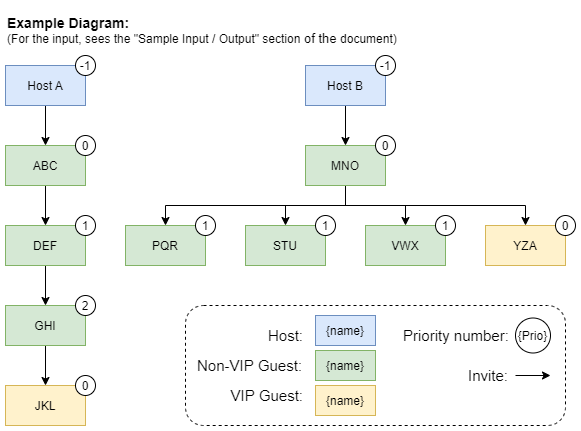

The diagram above was exported from draw.io. Its source (the exported page's mxGraphModel, read from the mxfile embedded in the PNG):
<mxGraphModel dx="989" dy="687" grid="1" gridSize="10" guides="1" tooltips="1" connect="1" arrows="1" fold="1" page="1" pageScale="1" pageWidth="827" pageHeight="1169" math="0" shadow="0">
  <root>
    <mxCell id="0" />
    <mxCell id="1" parent="0" />
    <mxCell id="2" style="edgeStyle=orthogonalEdgeStyle;rounded=0;orthogonalLoop=1;jettySize=auto;html=1;exitX=0.5;exitY=1;exitDx=0;exitDy=0;entryX=0.5;entryY=0;entryDx=0;entryDy=0;" edge="1" source="3" target="10" parent="1">
      <mxGeometry relative="1" as="geometry" />
    </mxCell>
    <mxCell id="3" value="Host&amp;nbsp;A" style="rounded=0;whiteSpace=wrap;html=1;fillColor=#dae8fc;strokeColor=#6c8ebf;" vertex="1" parent="1">
      <mxGeometry x="240" y="120" width="80" height="40" as="geometry" />
    </mxCell>
    <mxCell id="4" style="edgeStyle=orthogonalEdgeStyle;rounded=0;orthogonalLoop=1;jettySize=auto;html=1;exitX=0.5;exitY=1;exitDx=0;exitDy=0;entryX=0.5;entryY=0;entryDx=0;entryDy=0;" edge="1" source="5" target="23" parent="1">
      <mxGeometry relative="1" as="geometry" />
    </mxCell>
    <mxCell id="5" value="Host B" style="rounded=0;whiteSpace=wrap;html=1;fillColor=#dae8fc;strokeColor=#6c8ebf;" vertex="1" parent="1">
      <mxGeometry x="540" y="120" width="80" height="40" as="geometry" />
    </mxCell>
    <mxCell id="6" value="-1" style="ellipse;whiteSpace=wrap;html=1;aspect=fixed;" vertex="1" parent="1">
      <mxGeometry x="310" y="110" width="20" height="20" as="geometry" />
    </mxCell>
    <mxCell id="7" value="-1" style="ellipse;whiteSpace=wrap;html=1;aspect=fixed;" vertex="1" parent="1">
      <mxGeometry x="610" y="110" width="20" height="20" as="geometry" />
    </mxCell>
    <mxCell id="8" value="JKL" style="rounded=0;whiteSpace=wrap;html=1;fillColor=#fff2cc;strokeColor=#d6b656;" vertex="1" parent="1">
      <mxGeometry x="240" y="440" width="80" height="40" as="geometry" />
    </mxCell>
    <mxCell id="9" style="edgeStyle=orthogonalEdgeStyle;rounded=0;orthogonalLoop=1;jettySize=auto;html=1;exitX=0.5;exitY=1;exitDx=0;exitDy=0;entryX=0.5;entryY=0;entryDx=0;entryDy=0;" edge="1" source="10" target="13" parent="1">
      <mxGeometry relative="1" as="geometry" />
    </mxCell>
    <mxCell id="10" value="ABC" style="rounded=0;whiteSpace=wrap;html=1;fillColor=#d5e8d4;strokeColor=#82b366;" vertex="1" parent="1">
      <mxGeometry x="240" y="200" width="80" height="40" as="geometry" />
    </mxCell>
    <mxCell id="11" value="0" style="ellipse;whiteSpace=wrap;html=1;aspect=fixed;" vertex="1" parent="1">
      <mxGeometry x="310" y="190" width="20" height="20" as="geometry" />
    </mxCell>
    <mxCell id="12" style="edgeStyle=orthogonalEdgeStyle;rounded=0;orthogonalLoop=1;jettySize=auto;html=1;exitX=0.5;exitY=1;exitDx=0;exitDy=0;entryX=0.5;entryY=0;entryDx=0;entryDy=0;" edge="1" source="13" target="16" parent="1">
      <mxGeometry relative="1" as="geometry" />
    </mxCell>
    <mxCell id="13" value="DEF" style="rounded=0;whiteSpace=wrap;html=1;fillColor=#d5e8d4;strokeColor=#82b366;" vertex="1" parent="1">
      <mxGeometry x="240" y="280" width="80" height="40" as="geometry" />
    </mxCell>
    <mxCell id="14" value="1" style="ellipse;whiteSpace=wrap;html=1;aspect=fixed;" vertex="1" parent="1">
      <mxGeometry x="310" y="270" width="20" height="20" as="geometry" />
    </mxCell>
    <mxCell id="15" style="edgeStyle=orthogonalEdgeStyle;rounded=0;orthogonalLoop=1;jettySize=auto;html=1;exitX=0.5;exitY=1;exitDx=0;exitDy=0;entryX=0.5;entryY=0;entryDx=0;entryDy=0;" edge="1" source="16" target="8" parent="1">
      <mxGeometry relative="1" as="geometry" />
    </mxCell>
    <mxCell id="16" value="GHI" style="rounded=0;whiteSpace=wrap;html=1;fillColor=#d5e8d4;strokeColor=#82b366;" vertex="1" parent="1">
      <mxGeometry x="240" y="360" width="80" height="40" as="geometry" />
    </mxCell>
    <mxCell id="17" value="2" style="ellipse;whiteSpace=wrap;html=1;aspect=fixed;" vertex="1" parent="1">
      <mxGeometry x="310" y="350" width="20" height="20" as="geometry" />
    </mxCell>
    <mxCell id="18" value="0" style="ellipse;whiteSpace=wrap;html=1;aspect=fixed;" vertex="1" parent="1">
      <mxGeometry x="310" y="430" width="20" height="20" as="geometry" />
    </mxCell>
    <mxCell id="19" style="edgeStyle=orthogonalEdgeStyle;rounded=0;orthogonalLoop=1;jettySize=auto;html=1;exitX=0.5;exitY=1;exitDx=0;exitDy=0;entryX=0.5;entryY=0;entryDx=0;entryDy=0;" edge="1" source="23" target="25" parent="1">
      <mxGeometry relative="1" as="geometry" />
    </mxCell>
    <mxCell id="20" style="edgeStyle=orthogonalEdgeStyle;rounded=0;orthogonalLoop=1;jettySize=auto;html=1;exitX=0.5;exitY=1;exitDx=0;exitDy=0;entryX=0.5;entryY=0;entryDx=0;entryDy=0;" edge="1" source="23" target="27" parent="1">
      <mxGeometry relative="1" as="geometry" />
    </mxCell>
    <mxCell id="21" style="edgeStyle=orthogonalEdgeStyle;rounded=0;orthogonalLoop=1;jettySize=auto;html=1;exitX=0.5;exitY=1;exitDx=0;exitDy=0;entryX=0.5;entryY=0;entryDx=0;entryDy=0;" edge="1" source="23" target="29" parent="1">
      <mxGeometry relative="1" as="geometry" />
    </mxCell>
    <mxCell id="22" style="edgeStyle=orthogonalEdgeStyle;rounded=0;orthogonalLoop=1;jettySize=auto;html=1;exitX=0.5;exitY=1;exitDx=0;exitDy=0;entryX=0.5;entryY=0;entryDx=0;entryDy=0;" edge="1" source="23" target="31" parent="1">
      <mxGeometry relative="1" as="geometry" />
    </mxCell>
    <mxCell id="23" value="MNO" style="rounded=0;whiteSpace=wrap;html=1;fillColor=#d5e8d4;strokeColor=#82b366;" vertex="1" parent="1">
      <mxGeometry x="540" y="200" width="80" height="40" as="geometry" />
    </mxCell>
    <mxCell id="24" value="0" style="ellipse;whiteSpace=wrap;html=1;aspect=fixed;" vertex="1" parent="1">
      <mxGeometry x="610" y="190" width="20" height="20" as="geometry" />
    </mxCell>
    <mxCell id="25" value="PQR" style="rounded=0;whiteSpace=wrap;html=1;fillColor=#d5e8d4;strokeColor=#82b366;" vertex="1" parent="1">
      <mxGeometry x="360" y="280" width="80" height="40" as="geometry" />
    </mxCell>
    <mxCell id="26" value="1" style="ellipse;whiteSpace=wrap;html=1;aspect=fixed;" vertex="1" parent="1">
      <mxGeometry x="430" y="270" width="20" height="20" as="geometry" />
    </mxCell>
    <mxCell id="27" value="STU" style="rounded=0;whiteSpace=wrap;html=1;fillColor=#d5e8d4;strokeColor=#82b366;" vertex="1" parent="1">
      <mxGeometry x="480" y="280" width="80" height="40" as="geometry" />
    </mxCell>
    <mxCell id="28" value="1" style="ellipse;whiteSpace=wrap;html=1;aspect=fixed;" vertex="1" parent="1">
      <mxGeometry x="550" y="270" width="20" height="20" as="geometry" />
    </mxCell>
    <mxCell id="29" value="VWX" style="rounded=0;whiteSpace=wrap;html=1;fillColor=#d5e8d4;strokeColor=#82b366;" vertex="1" parent="1">
      <mxGeometry x="600" y="280" width="80" height="40" as="geometry" />
    </mxCell>
    <mxCell id="30" value="1" style="ellipse;whiteSpace=wrap;html=1;aspect=fixed;" vertex="1" parent="1">
      <mxGeometry x="670" y="270" width="20" height="20" as="geometry" />
    </mxCell>
    <mxCell id="31" value="YZA" style="rounded=0;whiteSpace=wrap;html=1;fillColor=#fff2cc;strokeColor=#d6b656;" vertex="1" parent="1">
      <mxGeometry x="720" y="280" width="80" height="40" as="geometry" />
    </mxCell>
    <mxCell id="32" value="0" style="ellipse;whiteSpace=wrap;html=1;aspect=fixed;" vertex="1" parent="1">
      <mxGeometry x="790" y="270" width="20" height="20" as="geometry" />
    </mxCell>
    <mxCell id="33" value="" style="rounded=1;whiteSpace=wrap;html=1;fillColor=none;dashed=1;" vertex="1" parent="1">
      <mxGeometry x="420" y="360" width="380" height="120" as="geometry" />
    </mxCell>
    <mxCell id="34" value="&lt;font style=&quot;font-size: 15px&quot;&gt;Host:&lt;/font&gt;" style="text;html=1;strokeColor=none;fillColor=none;align=right;verticalAlign=middle;whiteSpace=wrap;rounded=0;dashed=1;" vertex="1" parent="1">
      <mxGeometry x="430" y="380" width="110" height="20" as="geometry" />
    </mxCell>
    <mxCell id="35" value="&lt;font style=&quot;font-size: 15px&quot;&gt;Non-VIP Guest:&lt;/font&gt;" style="text;html=1;strokeColor=none;fillColor=none;align=left;verticalAlign=middle;whiteSpace=wrap;rounded=0;dashed=1;" vertex="1" parent="1">
      <mxGeometry x="430" y="410" width="110" height="20" as="geometry" />
    </mxCell>
    <mxCell id="36" value="&lt;font style=&quot;font-size: 15px&quot;&gt;VIP Guest:&lt;/font&gt;" style="text;html=1;strokeColor=none;fillColor=none;align=right;verticalAlign=middle;whiteSpace=wrap;rounded=0;dashed=1;" vertex="1" parent="1">
      <mxGeometry x="430" y="440" width="110" height="20" as="geometry" />
    </mxCell>
    <mxCell id="37" value="{name}" style="rounded=0;whiteSpace=wrap;html=1;fillColor=#dae8fc;strokeColor=#6c8ebf;" vertex="1" parent="1">
      <mxGeometry x="550" y="370" width="60" height="30" as="geometry" />
    </mxCell>
    <mxCell id="38" value="{name}" style="rounded=0;whiteSpace=wrap;html=1;fillColor=#d5e8d4;strokeColor=#82b366;" vertex="1" parent="1">
      <mxGeometry x="550" y="405" width="60" height="30" as="geometry" />
    </mxCell>
    <mxCell id="39" value="{name}" style="rounded=0;whiteSpace=wrap;html=1;fillColor=#fff2cc;strokeColor=#d6b656;" vertex="1" parent="1">
      <mxGeometry x="550" y="440" width="60" height="30" as="geometry" />
    </mxCell>
    <mxCell id="40" value="&lt;font style=&quot;font-size: 15px&quot;&gt;Priority number:&amp;nbsp;&lt;/font&gt;" style="text;html=1;strokeColor=none;fillColor=none;align=right;verticalAlign=middle;whiteSpace=wrap;rounded=0;dashed=1;" vertex="1" parent="1">
      <mxGeometry x="620" y="380" width="130" height="20" as="geometry" />
    </mxCell>
    <mxCell id="41" value="{Prio}" style="ellipse;whiteSpace=wrap;html=1;aspect=fixed;" vertex="1" parent="1">
      <mxGeometry x="750" y="372.5" width="35" height="35" as="geometry" />
    </mxCell>
    <mxCell id="42" style="edgeStyle=orthogonalEdgeStyle;rounded=0;orthogonalLoop=1;jettySize=auto;html=1;" edge="1" parent="1">
      <mxGeometry relative="1" as="geometry">
        <mxPoint x="750" y="430" as="sourcePoint" />
        <mxPoint x="785" y="430" as="targetPoint" />
      </mxGeometry>
    </mxCell>
    <mxCell id="43" value="&lt;font style=&quot;font-size: 15px&quot;&gt;Invite:&lt;/font&gt;" style="text;html=1;strokeColor=none;fillColor=none;align=right;verticalAlign=middle;whiteSpace=wrap;rounded=0;dashed=1;" vertex="1" parent="1">
      <mxGeometry x="670" y="420" width="75" height="20" as="geometry" />
    </mxCell>
    <mxCell id="44" value="&lt;b&gt;&lt;font style=&quot;font-size: 14px&quot;&gt;Example Diagram:&lt;/font&gt;&lt;/b&gt;&lt;br&gt;(For the input, sees the&lt;font style=&quot;font-size: 12px&quot;&gt;&amp;nbsp;&quot;&lt;/font&gt;&lt;span lang=&quot;EN-US&quot;&gt;&lt;font style=&quot;font-size: 12px&quot;&gt;Sample Input / Output&quot; section&lt;/font&gt;&lt;font style=&quot;font-size: 13px&quot;&gt; of the&amp;nbsp;&lt;/font&gt;&lt;/span&gt;document)" style="text;html=1;strokeColor=none;fillColor=none;align=left;verticalAlign=middle;whiteSpace=wrap;rounded=0;dashed=1;" vertex="1" parent="1">
      <mxGeometry x="240" y="60" width="470" height="50" as="geometry" />
    </mxCell>
  </root>
</mxGraphModel>